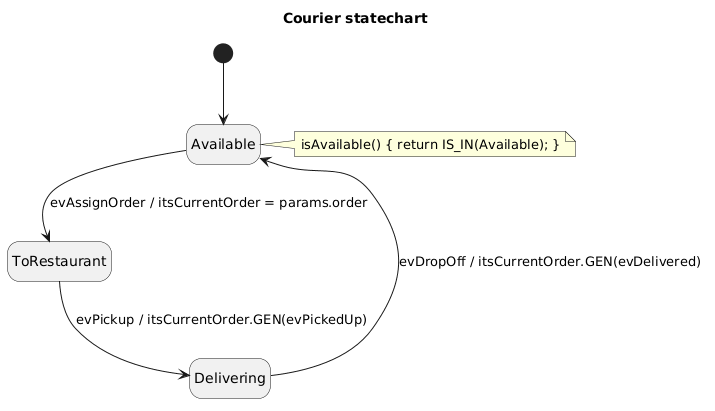

The diagram above was rendered by PlantUML. Its source (embedded in the PNG):
@startuml
skinparam shadowing false
hide empty description

title Courier statechart

[*] --> Available

Available --> ToRestaurant : evAssignOrder / itsCurrentOrder = params.order
ToRestaurant --> Delivering : evPickup / itsCurrentOrder.GEN(evPickedUp)
Delivering --> Available : evDropOff / itsCurrentOrder.GEN(evDelivered)

note right of Available
  isAvailable() { return IS_IN(Available); }
end note
@enduml